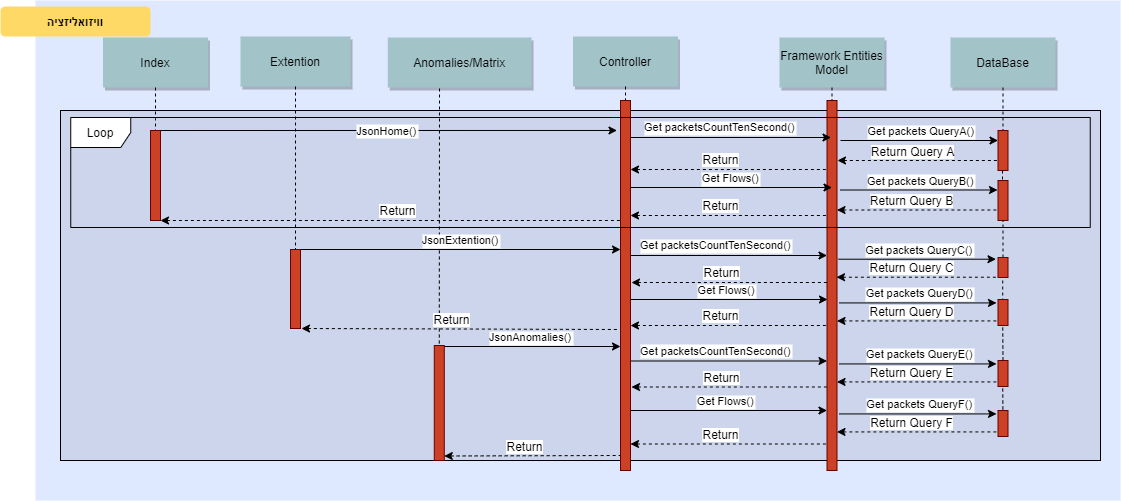

The diagram above was exported from draw.io. Its source (the exported page's mxGraphModel, read from the mxfile embedded in the PNG):
<mxGraphModel dx="868" dy="833" grid="1" gridSize="10" guides="1" tooltips="1" connect="1" arrows="1" fold="1" page="0" pageScale="1.5" pageWidth="826" pageHeight="1169" background="#ffffff" math="0" shadow="0">
  <root>
    <mxCell id="0" />
    <mxCell id="1" parent="0" />
    <mxCell id="69" value="" style="fillColor=#DEE8FF;strokeColor=none" parent="1" vertex="1">
      <mxGeometry x="85" y="-20" width="1085" height="500" as="geometry" />
    </mxCell>
    <mxCell id="20" value="" style="fillColor=#CCD5EB" parent="1" vertex="1">
      <mxGeometry x="110" y="90" width="1040" height="350" as="geometry" />
    </mxCell>
    <mxCell id="4" value="Index" style="shadow=1;fillColor=#A2C4C9;strokeColor=none" parent="1" vertex="1">
      <mxGeometry x="152.5" y="17" width="105" height="50" as="geometry" />
    </mxCell>
    <mxCell id="7" value="Extention" style="shadow=1;fillColor=#A2C4C9;strokeColor=none" parent="1" vertex="1">
      <mxGeometry x="290" y="16" width="110" height="50" as="geometry" />
    </mxCell>
    <mxCell id="15" value="Anomalies/Matrix" style="shadow=1;fillColor=#A2C4C9;strokeColor=none" parent="1" vertex="1">
      <mxGeometry x="437.28" y="17" width="143.72" height="50" as="geometry" />
    </mxCell>
    <mxCell id="22" value="Controller" style="shadow=1;fillColor=#A2C4C9;strokeColor=none" parent="1" vertex="1">
      <mxGeometry x="622.5" y="16" width="105" height="50" as="geometry" />
    </mxCell>
    <mxCell id="23" value="" style="edgeStyle=none;endArrow=none;dashed=1" parent="1" edge="1">
      <mxGeometry x="614.4878472222224" y="174.99999999999997" width="100" height="100" as="geometry">
        <mxPoint x="675" y="301" as="sourcePoint" />
        <mxPoint x="675" y="305" as="targetPoint" />
      </mxGeometry>
    </mxCell>
    <mxCell id="24" value="Framework Entities&#10;Model" style="shadow=1;fillColor=#A2C4C9;strokeColor=none" parent="1" vertex="1">
      <mxGeometry x="829" y="17" width="105" height="50" as="geometry" />
    </mxCell>
    <mxCell id="25" value="" style="edgeStyle=none;endArrow=none;dashed=1" parent="1" source="24" target="26" edge="1">
      <mxGeometry x="727.3350694444446" y="165" width="100" height="100" as="geometry">
        <mxPoint x="802.2588734567901" y="110" as="sourcePoint" />
        <mxPoint x="802.5761959876544" y="165" as="targetPoint" />
      </mxGeometry>
    </mxCell>
    <mxCell id="26" value="" style="fillColor=#CC4125;strokeColor=#660000" parent="1" vertex="1">
      <mxGeometry x="876.5" y="80" width="10" height="370" as="geometry" />
    </mxCell>
    <mxCell id="33" value="" style="edgeStyle=elbowEdgeStyle;elbow=horizontal;endArrow=none;dashed=1" parent="1" source="4" target="2" edge="1">
      <mxGeometry x="230.00000000000003" y="310" width="100" height="100" as="geometry">
        <mxPoint x="230.00000000000003" y="410" as="sourcePoint" />
        <mxPoint x="330" y="310" as="targetPoint" />
      </mxGeometry>
    </mxCell>
    <mxCell id="71" value="וויזואליזציה" style="rounded=1;fontStyle=1;fillColor=#FFD966;strokeColor=none" parent="1" vertex="1">
      <mxGeometry x="50" y="-14" width="150" height="30" as="geometry" />
    </mxCell>
    <mxCell id="S9ZgRsc8V--60n__a4Ig-90" value="" style="edgeStyle=none;endArrow=none;dashed=1;entryX=0.5;entryY=0;entryDx=0;entryDy=0;exitX=0.36;exitY=1.02;exitDx=0;exitDy=0;exitPerimeter=0;" parent="1" source="15" target="17" edge="1">
      <mxGeometry x="413.11506944444454" y="165" width="100" height="100" as="geometry">
        <mxPoint x="488.28" y="110" as="sourcePoint" />
        <mxPoint x="488.28" y="180" as="targetPoint" />
      </mxGeometry>
    </mxCell>
    <mxCell id="AO54N3SxIwffbSq5p-29-75" value="" style="edgeStyle=none;verticalLabelPosition=top;verticalAlign=bottom;endArrow=none;startArrow=classic;dashed=1;" parent="1" edge="1">
      <mxGeometry x="551.28" y="112.49887345679011" width="100" height="100" as="geometry">
        <mxPoint x="210" y="200" as="sourcePoint" />
        <mxPoint x="671.28" y="199.99887345679008" as="targetPoint" />
      </mxGeometry>
    </mxCell>
    <mxCell id="AO54N3SxIwffbSq5p-29-76" value="Return" style="text;html=1;align=center;verticalAlign=middle;resizable=0;points=[];labelBackgroundColor=#ffffff;" parent="AO54N3SxIwffbSq5p-29-75" vertex="1" connectable="0">
      <mxGeometry relative="1" as="geometry">
        <mxPoint x="5.289999999999999" y="-10" as="offset" />
      </mxGeometry>
    </mxCell>
    <mxCell id="AO54N3SxIwffbSq5p-29-77" value="Get packetsCountTenSecond()" style="edgeStyle=none;verticalLabelPosition=top;verticalAlign=bottom;" parent="1" edge="1">
      <mxGeometry x="4" y="-4" width="100" height="100" as="geometry">
        <mxPoint x="674" y="117" as="sourcePoint" />
        <mxPoint x="880.4979310344828" y="117" as="targetPoint" />
        <mxPoint x="-8" y="-1" as="offset" />
      </mxGeometry>
    </mxCell>
    <mxCell id="AO54N3SxIwffbSq5p-29-78" value="" style="edgeStyle=none;verticalLabelPosition=top;verticalAlign=bottom;endArrow=none;startArrow=classic;dashed=1;" parent="1" edge="1">
      <mxGeometry x="756.5" y="61.49887345679011" width="100" height="100" as="geometry">
        <mxPoint x="680" y="149" as="sourcePoint" />
        <mxPoint x="876.5" y="148.99887345679008" as="targetPoint" />
      </mxGeometry>
    </mxCell>
    <mxCell id="AO54N3SxIwffbSq5p-29-79" value="Return" style="text;html=1;align=center;verticalAlign=middle;resizable=0;points=[];labelBackgroundColor=#ffffff;" parent="AO54N3SxIwffbSq5p-29-78" vertex="1" connectable="0">
      <mxGeometry relative="1" as="geometry">
        <mxPoint x="-8" y="-10" as="offset" />
      </mxGeometry>
    </mxCell>
    <mxCell id="AO54N3SxIwffbSq5p-29-80" value="Get Flows()" style="edgeStyle=none;verticalLabelPosition=top;verticalAlign=bottom;" parent="1" edge="1">
      <mxGeometry x="5" y="-3" width="100" height="100" as="geometry">
        <mxPoint x="675" y="167" as="sourcePoint" />
        <mxPoint x="881.4979310344829" y="167" as="targetPoint" />
        <mxPoint x="2" as="offset" />
      </mxGeometry>
    </mxCell>
    <mxCell id="AO54N3SxIwffbSq5p-29-83" value="JsonExtention()" style="edgeStyle=none;verticalLabelPosition=top;verticalAlign=bottom;" parent="1" edge="1">
      <mxGeometry x="510" y="146" width="100" height="100" as="geometry">
        <mxPoint x="350" y="229" as="sourcePoint" />
        <mxPoint x="670" y="229" as="targetPoint" />
      </mxGeometry>
    </mxCell>
    <mxCell id="aC0sNcwC_aSrTdmVB0EL-75" value="" style="edgeStyle=none;endArrow=none;dashed=1" parent="1" source="22" target="aC0sNcwC_aSrTdmVB0EL-73" edge="1">
      <mxGeometry x="614.4878472222224" y="174.99999999999997" width="100" height="100" as="geometry">
        <mxPoint x="675" y="67" as="sourcePoint" />
        <mxPoint x="675" y="285" as="targetPoint" />
      </mxGeometry>
    </mxCell>
    <mxCell id="aC0sNcwC_aSrTdmVB0EL-78" value="Get packetsCountTenSecond()" style="edgeStyle=none;verticalLabelPosition=top;verticalAlign=bottom;" parent="1" edge="1">
      <mxGeometry y="114" width="100" height="100" as="geometry">
        <mxPoint x="670" y="235" as="sourcePoint" />
        <mxPoint x="876.4979310344829" y="235" as="targetPoint" />
        <mxPoint x="-8" y="-1" as="offset" />
      </mxGeometry>
    </mxCell>
    <mxCell id="aC0sNcwC_aSrTdmVB0EL-81" value="Get Flows()" style="edgeStyle=none;verticalLabelPosition=top;verticalAlign=bottom;" parent="1" edge="1">
      <mxGeometry x="1" y="109" width="100" height="100" as="geometry">
        <mxPoint x="671" y="279" as="sourcePoint" />
        <mxPoint x="877" y="279" as="targetPoint" />
        <mxPoint x="2" as="offset" />
      </mxGeometry>
    </mxCell>
    <mxCell id="aC0sNcwC_aSrTdmVB0EL-85" value="" style="edgeStyle=none;endArrow=none;dashed=1" parent="1" source="aC0sNcwC_aSrTdmVB0EL-73" edge="1">
      <mxGeometry x="614.4878472222224" y="174.99999999999997" width="100" height="100" as="geometry">
        <mxPoint x="675" y="190" as="sourcePoint" />
        <mxPoint x="675" y="221" as="targetPoint" />
      </mxGeometry>
    </mxCell>
    <mxCell id="aC0sNcwC_aSrTdmVB0EL-79" value="" style="edgeStyle=none;verticalLabelPosition=top;verticalAlign=bottom;endArrow=none;startArrow=classic;dashed=1;" parent="1" edge="1">
      <mxGeometry x="757.5" y="174.4988734567901" width="100" height="100" as="geometry">
        <mxPoint x="681" y="262" as="sourcePoint" />
        <mxPoint x="877.5" y="261.9988734567901" as="targetPoint" />
      </mxGeometry>
    </mxCell>
    <mxCell id="aC0sNcwC_aSrTdmVB0EL-80" value="Return" style="text;html=1;align=center;verticalAlign=middle;resizable=0;points=[];labelBackgroundColor=#ffffff;" parent="aC0sNcwC_aSrTdmVB0EL-79" vertex="1" connectable="0">
      <mxGeometry relative="1" as="geometry">
        <mxPoint x="-8" y="-10" as="offset" />
      </mxGeometry>
    </mxCell>
    <mxCell id="aC0sNcwC_aSrTdmVB0EL-82" value="" style="edgeStyle=none;verticalLabelPosition=top;verticalAlign=bottom;endArrow=none;startArrow=classic;dashed=1;" parent="1" edge="1">
      <mxGeometry x="756.5" y="217.4988734567901" width="100" height="100" as="geometry">
        <mxPoint x="680" y="305" as="sourcePoint" />
        <mxPoint x="876.5" y="304.9988734567901" as="targetPoint" />
      </mxGeometry>
    </mxCell>
    <mxCell id="aC0sNcwC_aSrTdmVB0EL-83" value="Return" style="text;html=1;align=center;verticalAlign=middle;resizable=0;points=[];labelBackgroundColor=#ffffff;" parent="aC0sNcwC_aSrTdmVB0EL-82" vertex="1" connectable="0">
      <mxGeometry relative="1" as="geometry">
        <mxPoint x="-8" y="-10" as="offset" />
      </mxGeometry>
    </mxCell>
    <mxCell id="AO54N3SxIwffbSq5p-29-72" value="JsonHome()" style="edgeStyle=none;verticalLabelPosition=top;verticalAlign=bottom;entryX=-0.35;entryY=0.081;entryDx=0;entryDy=0;entryPerimeter=0;" parent="1" target="aC0sNcwC_aSrTdmVB0EL-73" edge="1">
      <mxGeometry width="100" height="100" as="geometry">
        <mxPoint x="210" y="110" as="sourcePoint" />
        <mxPoint x="674.1379310344828" y="110" as="targetPoint" />
        <mxPoint x="-2" y="10" as="offset" />
      </mxGeometry>
    </mxCell>
    <mxCell id="fdCQzdsnFnFheKVBD7z3-75" value="" style="fillColor=#CC4125;strokeColor=#660000" parent="1" vertex="1">
      <mxGeometry x="340" y="229" width="10" height="79" as="geometry" />
    </mxCell>
    <mxCell id="fdCQzdsnFnFheKVBD7z3-76" value="" style="edgeStyle=none;endArrow=none;dashed=1" parent="1" source="7" target="fdCQzdsnFnFheKVBD7z3-75" edge="1">
      <mxGeometry x="272.3350694444445" y="165" width="100" height="100" as="geometry">
        <mxPoint x="345.125313283208" y="66" as="sourcePoint" />
        <mxPoint x="347" y="440" as="targetPoint" />
      </mxGeometry>
    </mxCell>
    <mxCell id="fdCQzdsnFnFheKVBD7z3-77" value="" style="edgeStyle=none;verticalLabelPosition=top;verticalAlign=bottom;endArrow=none;startArrow=classic;dashed=1;exitX=1;exitY=1;exitDx=0;exitDy=0;" parent="1" edge="1">
      <mxGeometry x="547.5" y="221.4988734567901" width="100" height="100" as="geometry">
        <mxPoint x="350.9999999999998" y="308" as="sourcePoint" />
        <mxPoint x="667.5" y="308.9988734567901" as="targetPoint" />
      </mxGeometry>
    </mxCell>
    <mxCell id="fdCQzdsnFnFheKVBD7z3-78" value="Return" style="text;html=1;align=center;verticalAlign=middle;resizable=0;points=[];labelBackgroundColor=#ffffff;" parent="fdCQzdsnFnFheKVBD7z3-77" vertex="1" connectable="0">
      <mxGeometry relative="1" as="geometry">
        <mxPoint x="-8" y="-10" as="offset" />
      </mxGeometry>
    </mxCell>
    <mxCell id="2" value="" style="fillColor=#CC4125;strokeColor=#660000" parent="1" vertex="1">
      <mxGeometry x="200" y="110" width="10" height="90" as="geometry" />
    </mxCell>
    <mxCell id="fdCQzdsnFnFheKVBD7z3-81" value="JsonAnomalies()" style="edgeStyle=none;verticalLabelPosition=top;verticalAlign=bottom;" parent="1" edge="1">
      <mxGeometry x="510" y="243" width="100" height="100" as="geometry">
        <mxPoint x="490" y="326" as="sourcePoint" />
        <mxPoint x="670" y="326" as="targetPoint" />
      </mxGeometry>
    </mxCell>
    <mxCell id="17" value="" style="fillColor=#CC4125;strokeColor=#660000" parent="1" vertex="1">
      <mxGeometry x="483.78" y="325" width="10" height="115" as="geometry" />
    </mxCell>
    <mxCell id="fdCQzdsnFnFheKVBD7z3-83" value="Get packetsCountTenSecond()" style="edgeStyle=none;verticalLabelPosition=top;verticalAlign=bottom;" parent="1" edge="1">
      <mxGeometry y="219.5" width="100" height="100" as="geometry">
        <mxPoint x="670" y="340.5" as="sourcePoint" />
        <mxPoint x="876.4979310344829" y="340.5" as="targetPoint" />
        <mxPoint x="-8" y="-1" as="offset" />
      </mxGeometry>
    </mxCell>
    <mxCell id="fdCQzdsnFnFheKVBD7z3-84" value="Get Flows()" style="edgeStyle=none;verticalLabelPosition=top;verticalAlign=bottom;" parent="1" edge="1">
      <mxGeometry y="220" width="100" height="100" as="geometry">
        <mxPoint x="670" y="390" as="sourcePoint" />
        <mxPoint x="876.4979310344829" y="390" as="targetPoint" />
        <mxPoint x="2" as="offset" />
      </mxGeometry>
    </mxCell>
    <mxCell id="fdCQzdsnFnFheKVBD7z3-85" value="" style="edgeStyle=none;verticalLabelPosition=top;verticalAlign=bottom;endArrow=none;startArrow=classic;dashed=1;" parent="1" edge="1">
      <mxGeometry x="757.5" y="278.9988734567901" width="100" height="100" as="geometry">
        <mxPoint x="681" y="366.5" as="sourcePoint" />
        <mxPoint x="877.5" y="366.4988734567901" as="targetPoint" />
      </mxGeometry>
    </mxCell>
    <mxCell id="fdCQzdsnFnFheKVBD7z3-86" value="Return" style="text;html=1;align=center;verticalAlign=middle;resizable=0;points=[];labelBackgroundColor=#ffffff;" parent="fdCQzdsnFnFheKVBD7z3-85" vertex="1" connectable="0">
      <mxGeometry relative="1" as="geometry">
        <mxPoint x="-8" y="-10" as="offset" />
      </mxGeometry>
    </mxCell>
    <mxCell id="fdCQzdsnFnFheKVBD7z3-87" value="" style="edgeStyle=none;verticalLabelPosition=top;verticalAlign=bottom;endArrow=none;startArrow=classic;dashed=1;" parent="1" edge="1">
      <mxGeometry x="756.5" y="335.9988734567901" width="100" height="100" as="geometry">
        <mxPoint x="680" y="423.5" as="sourcePoint" />
        <mxPoint x="876.5" y="423.4988734567901" as="targetPoint" />
      </mxGeometry>
    </mxCell>
    <mxCell id="fdCQzdsnFnFheKVBD7z3-88" value="Return" style="text;html=1;align=center;verticalAlign=middle;resizable=0;points=[];labelBackgroundColor=#ffffff;" parent="fdCQzdsnFnFheKVBD7z3-87" vertex="1" connectable="0">
      <mxGeometry relative="1" as="geometry">
        <mxPoint x="-8" y="-10" as="offset" />
      </mxGeometry>
    </mxCell>
    <mxCell id="aC0sNcwC_aSrTdmVB0EL-73" value="" style="fillColor=#CC4125;strokeColor=#660000" parent="1" vertex="1">
      <mxGeometry x="670" y="80" width="10" height="370" as="geometry" />
    </mxCell>
    <mxCell id="fdCQzdsnFnFheKVBD7z3-89" value="" style="edgeStyle=none;verticalLabelPosition=top;verticalAlign=bottom;endArrow=none;startArrow=classic;dashed=1;" parent="1" edge="1">
      <mxGeometry x="570.28" y="347.9988734567901" width="100" height="100" as="geometry">
        <mxPoint x="493.78" y="435.5" as="sourcePoint" />
        <mxPoint x="670" y="435" as="targetPoint" />
      </mxGeometry>
    </mxCell>
    <mxCell id="fdCQzdsnFnFheKVBD7z3-90" value="Return" style="text;html=1;align=center;verticalAlign=middle;resizable=0;points=[];labelBackgroundColor=#ffffff;" parent="fdCQzdsnFnFheKVBD7z3-89" vertex="1" connectable="0">
      <mxGeometry relative="1" as="geometry">
        <mxPoint x="-8" y="-10" as="offset" />
      </mxGeometry>
    </mxCell>
    <mxCell id="fdCQzdsnFnFheKVBD7z3-92" value="DataBase" style="shadow=1;fillColor=#A2C4C9;strokeColor=none" parent="1" vertex="1">
      <mxGeometry x="1000" y="17" width="105" height="50" as="geometry" />
    </mxCell>
    <mxCell id="fdCQzdsnFnFheKVBD7z3-95" value="" style="edgeStyle=none;endArrow=none;dashed=1;exitX=0.5;exitY=1;exitDx=0;exitDy=0;entryX=0.5;entryY=0;entryDx=0;entryDy=0;" parent="1" source="fdCQzdsnFnFheKVBD7z3-92" target="fdCQzdsnFnFheKVBD7z3-93" edge="1">
      <mxGeometry x="737.3350694444446" y="175" width="100" height="100" as="geometry">
        <mxPoint x="891.5" y="77" as="sourcePoint" />
        <mxPoint x="891.5" y="90" as="targetPoint" />
      </mxGeometry>
    </mxCell>
    <mxCell id="fdCQzdsnFnFheKVBD7z3-72" value="Loop" style="shape=umlFrame;whiteSpace=wrap;html=1;" parent="1" vertex="1">
      <mxGeometry x="120.25" y="97" width="1019.5" height="110" as="geometry" />
    </mxCell>
    <mxCell id="fdCQzdsnFnFheKVBD7z3-96" value="Get packets QueryA()" style="edgeStyle=none;verticalLabelPosition=top;verticalAlign=bottom;" parent="1" edge="1">
      <mxGeometry x="-2.5" y="-13" width="100" height="100" as="geometry">
        <mxPoint x="890" y="120" as="sourcePoint" />
        <mxPoint x="1047.5" y="120" as="targetPoint" />
        <mxPoint x="2" as="offset" />
      </mxGeometry>
    </mxCell>
    <mxCell id="fdCQzdsnFnFheKVBD7z3-98" value="" style="edgeStyle=none;verticalLabelPosition=top;verticalAlign=bottom;endArrow=none;startArrow=classic;dashed=1;" parent="1" edge="1">
      <mxGeometry x="963.5" y="52.49887345679011" width="100" height="100" as="geometry">
        <mxPoint x="887" y="140" as="sourcePoint" />
        <mxPoint x="1050.5" y="140" as="targetPoint" />
      </mxGeometry>
    </mxCell>
    <mxCell id="fdCQzdsnFnFheKVBD7z3-99" value="Return Query A" style="text;html=1;align=center;verticalAlign=middle;resizable=0;points=[];labelBackgroundColor=#ffffff;" parent="fdCQzdsnFnFheKVBD7z3-98" vertex="1" connectable="0">
      <mxGeometry relative="1" as="geometry">
        <mxPoint x="-8" y="-10" as="offset" />
      </mxGeometry>
    </mxCell>
    <mxCell id="fdCQzdsnFnFheKVBD7z3-93" value="" style="fillColor=#CC4125;strokeColor=#660000" parent="1" vertex="1">
      <mxGeometry x="1047.5" y="110" width="10" height="40" as="geometry" />
    </mxCell>
    <mxCell id="fdCQzdsnFnFheKVBD7z3-102" value="" style="edgeStyle=none;endArrow=none;dashed=1;exitX=0.5;exitY=1;exitDx=0;exitDy=0;" parent="1" edge="1">
      <mxGeometry x="736.8350694444446" y="258" width="100" height="100" as="geometry">
        <mxPoint x="1052" y="150" as="sourcePoint" />
        <mxPoint x="1052" y="160" as="targetPoint" />
      </mxGeometry>
    </mxCell>
    <mxCell id="AO54N3SxIwffbSq5p-29-81" value="" style="edgeStyle=none;verticalLabelPosition=top;verticalAlign=bottom;endArrow=none;startArrow=classic;dashed=1;" parent="1" edge="1">
      <mxGeometry x="756.5" y="107.49887345679011" width="100" height="100" as="geometry">
        <mxPoint x="680" y="195" as="sourcePoint" />
        <mxPoint x="876.5" y="194.99887345679008" as="targetPoint" />
      </mxGeometry>
    </mxCell>
    <mxCell id="AO54N3SxIwffbSq5p-29-82" value="Return" style="text;html=1;align=center;verticalAlign=middle;resizable=0;points=[];labelBackgroundColor=#ffffff;" parent="AO54N3SxIwffbSq5p-29-81" vertex="1" connectable="0">
      <mxGeometry relative="1" as="geometry">
        <mxPoint x="-8" y="-10" as="offset" />
      </mxGeometry>
    </mxCell>
    <mxCell id="fdCQzdsnFnFheKVBD7z3-105" value="Get packets QueryB()" style="edgeStyle=none;verticalLabelPosition=top;verticalAlign=bottom;" parent="1" edge="1">
      <mxGeometry x="-3" y="36.5" width="100" height="100" as="geometry">
        <mxPoint x="889.5" y="169.5" as="sourcePoint" />
        <mxPoint x="1047" y="169.5" as="targetPoint" />
        <mxPoint x="2" as="offset" />
      </mxGeometry>
    </mxCell>
    <mxCell id="fdCQzdsnFnFheKVBD7z3-106" value="" style="edgeStyle=none;verticalLabelPosition=top;verticalAlign=bottom;endArrow=none;startArrow=classic;dashed=1;" parent="1" edge="1">
      <mxGeometry x="963" y="101.99887345679011" width="100" height="100" as="geometry">
        <mxPoint x="886.5" y="189.5" as="sourcePoint" />
        <mxPoint x="1050" y="189.5" as="targetPoint" />
      </mxGeometry>
    </mxCell>
    <mxCell id="fdCQzdsnFnFheKVBD7z3-107" value="Return Query B" style="text;html=1;align=center;verticalAlign=middle;resizable=0;points=[];labelBackgroundColor=#ffffff;" parent="fdCQzdsnFnFheKVBD7z3-106" vertex="1" connectable="0">
      <mxGeometry relative="1" as="geometry">
        <mxPoint x="-8" y="-10" as="offset" />
      </mxGeometry>
    </mxCell>
    <mxCell id="fdCQzdsnFnFheKVBD7z3-103" value="" style="fillColor=#CC4125;strokeColor=#660000" parent="1" vertex="1">
      <mxGeometry x="1047.5" y="160" width="10" height="40" as="geometry" />
    </mxCell>
    <mxCell id="fdCQzdsnFnFheKVBD7z3-109" value="" style="edgeStyle=none;endArrow=none;dashed=1;entryX=0.5;entryY=1;entryDx=0;entryDy=0;exitX=0.5;exitY=0;exitDx=0;exitDy=0;" parent="1" source="fdCQzdsnFnFheKVBD7z3-110" target="fdCQzdsnFnFheKVBD7z3-103" edge="1">
      <mxGeometry x="747.3350694444446" y="333" width="100" height="100" as="geometry">
        <mxPoint x="1053" y="220" as="sourcePoint" />
        <mxPoint x="1062.5" y="268" as="targetPoint" />
      </mxGeometry>
    </mxCell>
    <mxCell id="fdCQzdsnFnFheKVBD7z3-114" value="Get packets QueryC()" style="edgeStyle=none;verticalLabelPosition=top;verticalAlign=bottom;" parent="1" edge="1">
      <mxGeometry x="-4.5" y="105.71" width="100" height="100" as="geometry">
        <mxPoint x="888" y="238.70999999999998" as="sourcePoint" />
        <mxPoint x="1045.5" y="238.70999999999998" as="targetPoint" />
        <mxPoint x="2" as="offset" />
      </mxGeometry>
    </mxCell>
    <mxCell id="fdCQzdsnFnFheKVBD7z3-115" value="" style="edgeStyle=none;verticalLabelPosition=top;verticalAlign=bottom;endArrow=none;startArrow=classic;dashed=1;" parent="1" edge="1">
      <mxGeometry x="962.5" y="169.20887345679012" width="100" height="100" as="geometry">
        <mxPoint x="886" y="256.71" as="sourcePoint" />
        <mxPoint x="1049.5" y="256.71" as="targetPoint" />
      </mxGeometry>
    </mxCell>
    <mxCell id="fdCQzdsnFnFheKVBD7z3-116" value="Return Query C" style="text;html=1;align=center;verticalAlign=middle;resizable=0;points=[];labelBackgroundColor=#ffffff;" parent="fdCQzdsnFnFheKVBD7z3-115" vertex="1" connectable="0">
      <mxGeometry relative="1" as="geometry">
        <mxPoint x="-8" y="-10" as="offset" />
      </mxGeometry>
    </mxCell>
    <mxCell id="fdCQzdsnFnFheKVBD7z3-110" value="" style="fillColor=#CC4125;strokeColor=#660000" parent="1" vertex="1">
      <mxGeometry x="1047.5" y="237" width="10" height="20" as="geometry" />
    </mxCell>
    <mxCell id="fdCQzdsnFnFheKVBD7z3-121" value="" style="edgeStyle=none;endArrow=none;dashed=1;entryX=0.5;entryY=1;entryDx=0;entryDy=0;exitX=0.5;exitY=0;exitDx=0;exitDy=0;" parent="1" edge="1">
      <mxGeometry x="747.0450694444446" y="390" width="100" height="100" as="geometry">
        <mxPoint x="1052.21" y="287" as="sourcePoint" />
        <mxPoint x="1052.21" y="257" as="targetPoint" />
      </mxGeometry>
    </mxCell>
    <mxCell id="fdCQzdsnFnFheKVBD7z3-123" value="Get packets QueryD()" style="edgeStyle=none;verticalLabelPosition=top;verticalAlign=bottom;" parent="1" edge="1">
      <mxGeometry x="-4" y="149.43" width="100" height="100" as="geometry">
        <mxPoint x="888.5" y="282.43000000000006" as="sourcePoint" />
        <mxPoint x="1046" y="282.43000000000006" as="targetPoint" />
        <mxPoint x="2" as="offset" />
      </mxGeometry>
    </mxCell>
    <mxCell id="fdCQzdsnFnFheKVBD7z3-124" value="" style="edgeStyle=none;verticalLabelPosition=top;verticalAlign=bottom;endArrow=none;startArrow=classic;dashed=1;" parent="1" edge="1">
      <mxGeometry x="963" y="212.92887345679011" width="100" height="100" as="geometry">
        <mxPoint x="886.5" y="300.43000000000006" as="sourcePoint" />
        <mxPoint x="1050" y="300.43000000000006" as="targetPoint" />
      </mxGeometry>
    </mxCell>
    <mxCell id="fdCQzdsnFnFheKVBD7z3-125" value="Return Query D" style="text;html=1;align=center;verticalAlign=middle;resizable=0;points=[];labelBackgroundColor=#ffffff;" parent="fdCQzdsnFnFheKVBD7z3-124" vertex="1" connectable="0">
      <mxGeometry relative="1" as="geometry">
        <mxPoint x="-8" y="-10" as="offset" />
      </mxGeometry>
    </mxCell>
    <mxCell id="fdCQzdsnFnFheKVBD7z3-118" value="" style="fillColor=#CC4125;strokeColor=#660000" parent="1" vertex="1">
      <mxGeometry x="1047.5" y="279" width="10" height="26" as="geometry" />
    </mxCell>
    <mxCell id="fdCQzdsnFnFheKVBD7z3-126" value="Get packets QueryE()" style="edgeStyle=none;verticalLabelPosition=top;verticalAlign=bottom;" parent="1" edge="1">
      <mxGeometry x="-4" y="210.43" width="100" height="100" as="geometry">
        <mxPoint x="888.5" y="343.43000000000006" as="sourcePoint" />
        <mxPoint x="1046" y="343.43000000000006" as="targetPoint" />
        <mxPoint x="2" as="offset" />
      </mxGeometry>
    </mxCell>
    <mxCell id="fdCQzdsnFnFheKVBD7z3-127" value="" style="edgeStyle=none;verticalLabelPosition=top;verticalAlign=bottom;endArrow=none;startArrow=classic;dashed=1;" parent="1" edge="1">
      <mxGeometry x="963" y="273.92887345679014" width="100" height="100" as="geometry">
        <mxPoint x="886.5" y="361.43000000000006" as="sourcePoint" />
        <mxPoint x="1050" y="361.43000000000006" as="targetPoint" />
      </mxGeometry>
    </mxCell>
    <mxCell id="fdCQzdsnFnFheKVBD7z3-128" value="Return Query E" style="text;html=1;align=center;verticalAlign=middle;resizable=0;points=[];labelBackgroundColor=#ffffff;" parent="fdCQzdsnFnFheKVBD7z3-127" vertex="1" connectable="0">
      <mxGeometry relative="1" as="geometry">
        <mxPoint x="-8" y="-10" as="offset" />
      </mxGeometry>
    </mxCell>
    <mxCell id="fdCQzdsnFnFheKVBD7z3-129" value="" style="fillColor=#CC4125;strokeColor=#660000" parent="1" vertex="1">
      <mxGeometry x="1047.5" y="340" width="10" height="26" as="geometry" />
    </mxCell>
    <mxCell id="fdCQzdsnFnFheKVBD7z3-130" value="" style="edgeStyle=none;endArrow=none;dashed=1;entryX=0.5;entryY=1;entryDx=0;entryDy=0;exitX=0.5;exitY=0;exitDx=0;exitDy=0;" parent="1" source="fdCQzdsnFnFheKVBD7z3-129" edge="1">
      <mxGeometry x="747.0450694444446" y="438" width="100" height="100" as="geometry">
        <mxPoint x="1052.2100000000003" y="335" as="sourcePoint" />
        <mxPoint x="1052.2100000000003" y="305" as="targetPoint" />
      </mxGeometry>
    </mxCell>
    <mxCell id="fdCQzdsnFnFheKVBD7z3-132" value="Get packets QueryF()" style="edgeStyle=none;verticalLabelPosition=top;verticalAlign=bottom;" parent="1" edge="1">
      <mxGeometry x="-4" y="260.43" width="100" height="100" as="geometry">
        <mxPoint x="888.5" y="393.43000000000006" as="sourcePoint" />
        <mxPoint x="1046" y="393.43000000000006" as="targetPoint" />
        <mxPoint x="2" as="offset" />
      </mxGeometry>
    </mxCell>
    <mxCell id="fdCQzdsnFnFheKVBD7z3-133" value="" style="edgeStyle=none;verticalLabelPosition=top;verticalAlign=bottom;endArrow=none;startArrow=classic;dashed=1;" parent="1" edge="1">
      <mxGeometry x="963" y="323.92887345679014" width="100" height="100" as="geometry">
        <mxPoint x="886.5" y="411.43000000000006" as="sourcePoint" />
        <mxPoint x="1050" y="411.43000000000006" as="targetPoint" />
      </mxGeometry>
    </mxCell>
    <mxCell id="fdCQzdsnFnFheKVBD7z3-134" value="Return Query F" style="text;html=1;align=center;verticalAlign=middle;resizable=0;points=[];labelBackgroundColor=#ffffff;" parent="fdCQzdsnFnFheKVBD7z3-133" vertex="1" connectable="0">
      <mxGeometry relative="1" as="geometry">
        <mxPoint x="-8" y="-10" as="offset" />
      </mxGeometry>
    </mxCell>
    <mxCell id="fdCQzdsnFnFheKVBD7z3-136" value="" style="edgeStyle=none;endArrow=none;dashed=1;entryX=0.5;entryY=1;entryDx=0;entryDy=0;exitX=0.5;exitY=0;exitDx=0;exitDy=0;" parent="1" edge="1">
      <mxGeometry x="747.0450694444446" y="499" width="100" height="100" as="geometry">
        <mxPoint x="1052.5" y="401" as="sourcePoint" />
        <mxPoint x="1052.2100000000003" y="366" as="targetPoint" />
      </mxGeometry>
    </mxCell>
    <mxCell id="fdCQzdsnFnFheKVBD7z3-135" value="" style="fillColor=#CC4125;strokeColor=#660000" parent="1" vertex="1">
      <mxGeometry x="1047.5" y="390" width="10" height="26" as="geometry" />
    </mxCell>
  </root>
</mxGraphModel>